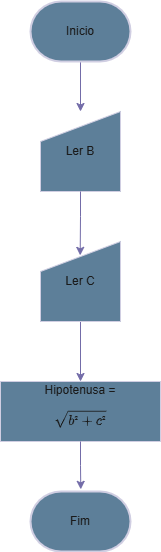

The diagram above was exported from draw.io. Its source (the exported page's mxGraphModel, read from the mxfile embedded in the PNG):
<mxGraphModel dx="2088" dy="1124" grid="1" gridSize="10" guides="1" tooltips="1" connect="1" arrows="1" fold="1" page="1" pageScale="1" pageWidth="827" pageHeight="1169" math="1" shadow="0">
  <root>
    <mxCell id="WIyWlLk6GJQsqaUBKTNV-0" />
    <mxCell id="WIyWlLk6GJQsqaUBKTNV-1" parent="WIyWlLk6GJQsqaUBKTNV-0" />
    <mxCell id="Vzv67cVQN68Fxg-QgzUa-0" value="Fim" style="strokeWidth=2;html=1;shape=mxgraph.flowchart.terminator;whiteSpace=wrap;labelBackgroundColor=none;fillColor=#5D7F99;strokeColor=#D0CEE2;fontColor=#1A1A1A;" vertex="1" parent="WIyWlLk6GJQsqaUBKTNV-1">
      <mxGeometry x="364" y="800" width="100" height="60" as="geometry" />
    </mxCell>
    <mxCell id="Vzv67cVQN68Fxg-QgzUa-6" style="edgeStyle=orthogonalEdgeStyle;rounded=0;orthogonalLoop=1;jettySize=auto;html=1;entryX=0.5;entryY=0;entryDx=0;entryDy=0;labelBackgroundColor=none;strokeColor=#736CA8;fontColor=default;" edge="1" parent="WIyWlLk6GJQsqaUBKTNV-1" source="Vzv67cVQN68Fxg-QgzUa-1" target="Vzv67cVQN68Fxg-QgzUa-2">
      <mxGeometry relative="1" as="geometry" />
    </mxCell>
    <mxCell id="Vzv67cVQN68Fxg-QgzUa-1" value="Inicio" style="strokeWidth=2;html=1;shape=mxgraph.flowchart.terminator;whiteSpace=wrap;labelBackgroundColor=none;fillColor=#5D7F99;strokeColor=#D0CEE2;fontColor=#1A1A1A;" vertex="1" parent="WIyWlLk6GJQsqaUBKTNV-1">
      <mxGeometry x="364" y="310" width="100" height="60" as="geometry" />
    </mxCell>
    <mxCell id="Vzv67cVQN68Fxg-QgzUa-2" value="Ler B" style="shape=manualInput;whiteSpace=wrap;html=1;labelBackgroundColor=none;fillColor=#5D7F99;strokeColor=#D0CEE2;fontColor=#1A1A1A;" vertex="1" parent="WIyWlLk6GJQsqaUBKTNV-1">
      <mxGeometry x="374" y="420" width="80" height="80" as="geometry" />
    </mxCell>
    <mxCell id="Vzv67cVQN68Fxg-QgzUa-13" style="edgeStyle=orthogonalEdgeStyle;rounded=0;orthogonalLoop=1;jettySize=auto;html=1;entryX=0.5;entryY=0;entryDx=0;entryDy=0;strokeColor=#736CA8;fontColor=#1A1A1A;" edge="1" parent="WIyWlLk6GJQsqaUBKTNV-1" source="Vzv67cVQN68Fxg-QgzUa-3" target="Vzv67cVQN68Fxg-QgzUa-4">
      <mxGeometry relative="1" as="geometry" />
    </mxCell>
    <mxCell id="Vzv67cVQN68Fxg-QgzUa-3" value="Ler C" style="shape=manualInput;whiteSpace=wrap;html=1;labelBackgroundColor=none;fillColor=#5D7F99;strokeColor=#D0CEE2;fontColor=#1A1A1A;" vertex="1" parent="WIyWlLk6GJQsqaUBKTNV-1">
      <mxGeometry x="374" y="550" width="80" height="80" as="geometry" />
    </mxCell>
    <mxCell id="Vzv67cVQN68Fxg-QgzUa-4" value="Hipotenusa = $$\sqrt{b² + c²}$$" style="rounded=0;whiteSpace=wrap;html=1;labelBackgroundColor=none;fillColor=#5D7F99;strokeColor=#D0CEE2;fontColor=#1A1A1A;" vertex="1" parent="WIyWlLk6GJQsqaUBKTNV-1">
      <mxGeometry x="334" y="690" width="160" height="60" as="geometry" />
    </mxCell>
    <mxCell id="Vzv67cVQN68Fxg-QgzUa-12" style="edgeStyle=orthogonalEdgeStyle;rounded=0;orthogonalLoop=1;jettySize=auto;html=1;entryX=0.496;entryY=0.173;entryDx=0;entryDy=0;entryPerimeter=0;strokeColor=#736CA8;fontColor=#1A1A1A;" edge="1" parent="WIyWlLk6GJQsqaUBKTNV-1" source="Vzv67cVQN68Fxg-QgzUa-2" target="Vzv67cVQN68Fxg-QgzUa-3">
      <mxGeometry relative="1" as="geometry" />
    </mxCell>
    <mxCell id="Vzv67cVQN68Fxg-QgzUa-14" style="edgeStyle=orthogonalEdgeStyle;rounded=0;orthogonalLoop=1;jettySize=auto;html=1;entryX=0.502;entryY=-0.054;entryDx=0;entryDy=0;entryPerimeter=0;strokeColor=#736CA8;fontColor=#1A1A1A;" edge="1" parent="WIyWlLk6GJQsqaUBKTNV-1" source="Vzv67cVQN68Fxg-QgzUa-4">
      <mxGeometry relative="1" as="geometry">
        <mxPoint x="414.2800000000002" y="797.8399999999999" as="targetPoint" />
      </mxGeometry>
    </mxCell>
  </root>
</mxGraphModel>